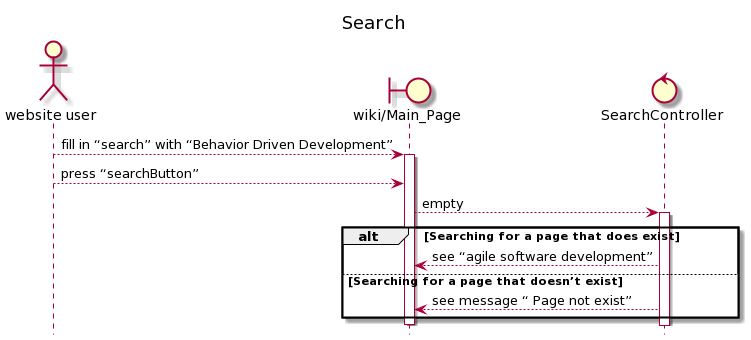

The diagram above was rendered by PlantUML. Its source (embedded in the PNG):
@startuml
title Search
hide footbox
actor "website user"
boundary "wiki/Main_Page"
control "SearchController"
"website user" --> "wiki/Main_Page" :fill in “search” with “Behavior Driven Development”
activate "wiki/Main_Page"
"website user" --> "wiki/Main_Page" :press “searchButton”
"wiki/Main_Page" --> "SearchController" :empty
activate "SearchController"
alt Searching for a page that does exist
 "SearchController" --> "wiki/Main_Page" :see “agile software development”
else Searching for a page that doesn’t exist
 "SearchController" --> "wiki/Main_Page" :see message “ Page not exist”
end
deactivate "wiki/Main_Page"
@enduml